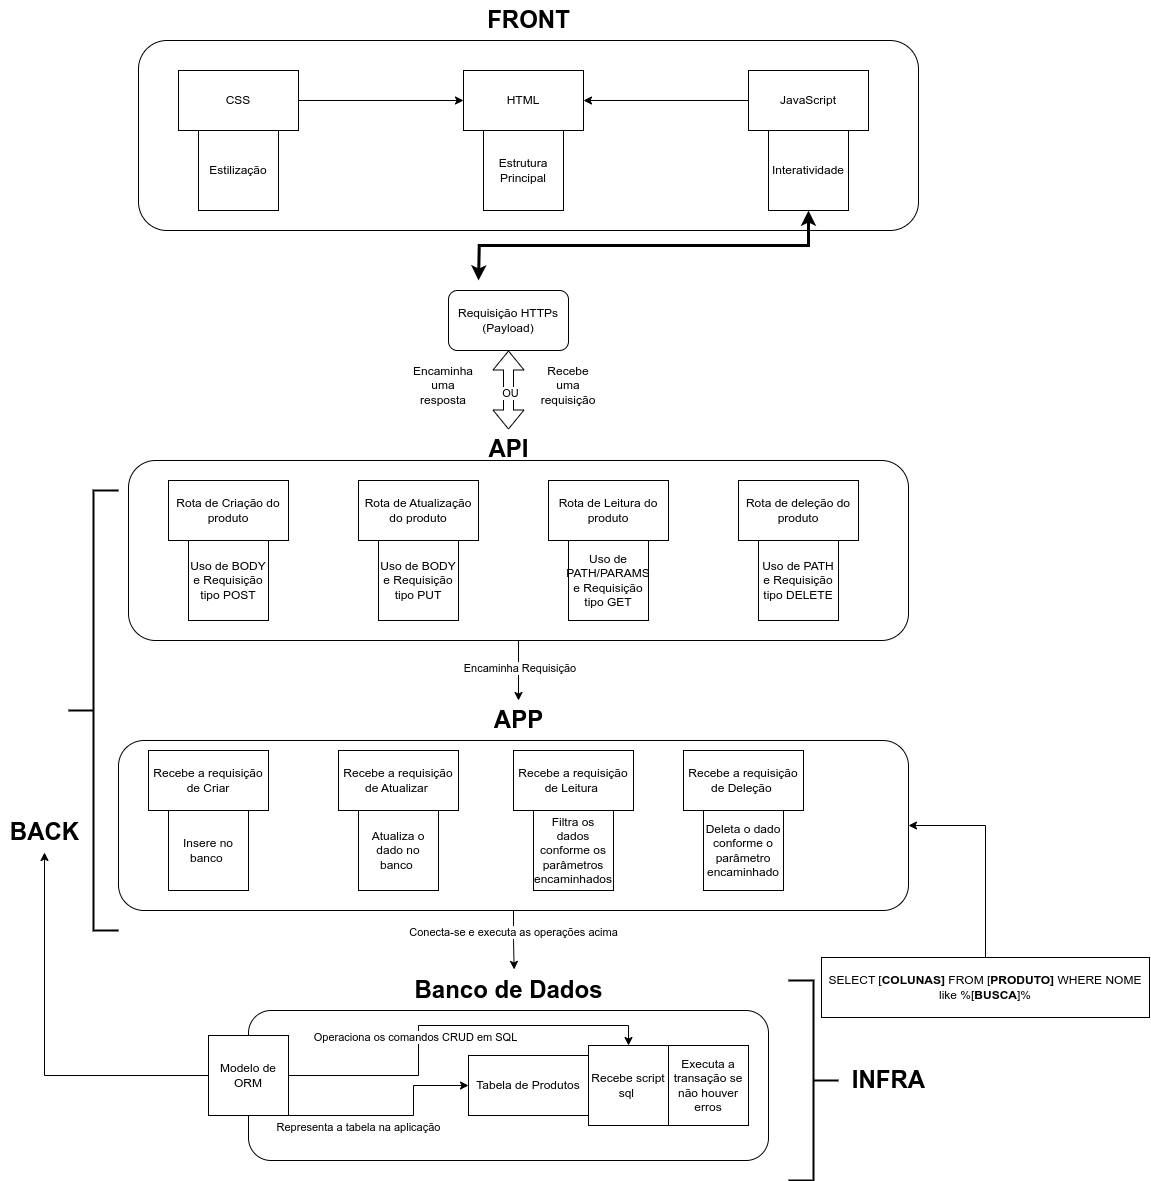

The diagram above was exported from draw.io. Its source (the exported page's mxGraphModel, read from the mxfile embedded in the PNG):
<mxGraphModel dx="4669" dy="2053" grid="0" gridSize="10" guides="1" tooltips="1" connect="1" arrows="1" fold="1" page="1" pageScale="1" pageWidth="1169" pageHeight="1654" math="0" shadow="0">
  <root>
    <mxCell id="0" />
    <mxCell id="1" parent="0" />
    <mxCell id="NAZ6lUlMqA7SME7eVLox-30" style="edgeStyle=orthogonalEdgeStyle;rounded=0;orthogonalLoop=1;jettySize=auto;html=1;" parent="1" source="xDcrr2U8_-yBtSQuFtpu-1" target="NAZ6lUlMqA7SME7eVLox-3" edge="1">
      <mxGeometry relative="1" as="geometry" />
    </mxCell>
    <mxCell id="NAZ6lUlMqA7SME7eVLox-31" value="Encaminha Requisição&amp;nbsp;" style="edgeLabel;html=1;align=center;verticalAlign=middle;resizable=0;points=[];" parent="NAZ6lUlMqA7SME7eVLox-30" connectable="0" vertex="1">
      <mxGeometry x="-0.0857" y="1" relative="1" as="geometry">
        <mxPoint as="offset" />
      </mxGeometry>
    </mxCell>
    <mxCell id="xDcrr2U8_-yBtSQuFtpu-1" value="" style="rounded=1;whiteSpace=wrap;html=1;" parent="1" vertex="1">
      <mxGeometry x="-1026" y="682" width="780" height="180" as="geometry" />
    </mxCell>
    <mxCell id="IrX5GLnQSHLoZaP6xXn7-1" value="&lt;font style=&quot;font-size: 24px;&quot;&gt;&lt;b&gt;API&lt;/b&gt;&lt;/font&gt;" style="text;html=1;align=center;verticalAlign=middle;resizable=0;points=[];autosize=1;strokeColor=none;fillColor=none;" parent="1" vertex="1">
      <mxGeometry x="-676" y="651" width="60" height="40" as="geometry" />
    </mxCell>
    <mxCell id="NAZ6lUlMqA7SME7eVLox-34" style="edgeStyle=orthogonalEdgeStyle;rounded=0;orthogonalLoop=1;jettySize=auto;html=1;entryX=0.527;entryY=-0.027;entryDx=0;entryDy=0;entryPerimeter=0;" parent="1" source="NAZ6lUlMqA7SME7eVLox-1" target="NAZ6lUlMqA7SME7eVLox-4" edge="1">
      <mxGeometry relative="1" as="geometry" />
    </mxCell>
    <mxCell id="NAZ6lUlMqA7SME7eVLox-37" value="Conecta-se e executa as operações acima" style="edgeLabel;html=1;align=center;verticalAlign=middle;resizable=0;points=[];" parent="NAZ6lUlMqA7SME7eVLox-34" connectable="0" vertex="1">
      <mxGeometry x="-0.3495" y="-2" relative="1" as="geometry">
        <mxPoint as="offset" />
      </mxGeometry>
    </mxCell>
    <mxCell id="NAZ6lUlMqA7SME7eVLox-1" value="" style="rounded=1;whiteSpace=wrap;html=1;" parent="1" vertex="1">
      <mxGeometry x="-1036" y="962" width="790" height="170" as="geometry" />
    </mxCell>
    <mxCell id="NAZ6lUlMqA7SME7eVLox-2" value="" style="rounded=1;whiteSpace=wrap;html=1;" parent="1" vertex="1">
      <mxGeometry x="-906" y="1232" width="520" height="150" as="geometry" />
    </mxCell>
    <mxCell id="NAZ6lUlMqA7SME7eVLox-3" value="&lt;font style=&quot;font-size: 24px;&quot;&gt;&lt;b&gt;APP&lt;/b&gt;&lt;/font&gt;" style="text;html=1;align=center;verticalAlign=middle;resizable=0;points=[];autosize=1;strokeColor=none;fillColor=none;" parent="1" vertex="1">
      <mxGeometry x="-671" y="922" width="70" height="40" as="geometry" />
    </mxCell>
    <mxCell id="NAZ6lUlMqA7SME7eVLox-4" value="&lt;font style=&quot;font-size: 24px;&quot;&gt;&lt;b&gt;Banco de Dados&lt;/b&gt;&lt;/font&gt;" style="text;html=1;align=center;verticalAlign=middle;resizable=0;points=[];autosize=1;strokeColor=none;fillColor=none;" parent="1" vertex="1">
      <mxGeometry x="-751" y="1192" width="210" height="40" as="geometry" />
    </mxCell>
    <mxCell id="NAZ6lUlMqA7SME7eVLox-5" value="Rota de Criação do produto" style="rounded=0;whiteSpace=wrap;html=1;" parent="1" vertex="1">
      <mxGeometry x="-986" y="702" width="120" height="60" as="geometry" />
    </mxCell>
    <mxCell id="NAZ6lUlMqA7SME7eVLox-6" value="Rota de Atualização do produto" style="rounded=0;whiteSpace=wrap;html=1;" parent="1" vertex="1">
      <mxGeometry x="-796" y="702" width="120" height="60" as="geometry" />
    </mxCell>
    <mxCell id="NAZ6lUlMqA7SME7eVLox-7" value="Rota de Leitura do produto" style="rounded=0;whiteSpace=wrap;html=1;" parent="1" vertex="1">
      <mxGeometry x="-606" y="702" width="120" height="60" as="geometry" />
    </mxCell>
    <mxCell id="NAZ6lUlMqA7SME7eVLox-8" value="Rota de deleção do produto" style="rounded=0;whiteSpace=wrap;html=1;" parent="1" vertex="1">
      <mxGeometry x="-416" y="702" width="120" height="60" as="geometry" />
    </mxCell>
    <mxCell id="NAZ6lUlMqA7SME7eVLox-10" value="" style="shape=flexArrow;endArrow=classic;html=1;rounded=0;exitX=0.5;exitY=1;exitDx=0;exitDy=0;startArrow=block;" parent="1" source="NAZ6lUlMqA7SME7eVLox-11" target="IrX5GLnQSHLoZaP6xXn7-1" edge="1">
      <mxGeometry width="50" height="50" relative="1" as="geometry">
        <mxPoint x="-476" y="592" as="sourcePoint" />
        <mxPoint x="-626" y="652" as="targetPoint" />
        <Array as="points" />
      </mxGeometry>
    </mxCell>
    <mxCell id="GqKhA7rrI8vFEWU_kTgZ-2" value="OU" style="edgeLabel;html=1;align=center;verticalAlign=middle;resizable=0;points=[];" parent="NAZ6lUlMqA7SME7eVLox-10" connectable="0" vertex="1">
      <mxGeometry x="0.2714" relative="1" as="geometry">
        <mxPoint y="-9" as="offset" />
      </mxGeometry>
    </mxCell>
    <mxCell id="NAZ6lUlMqA7SME7eVLox-11" value="Requisição HTTPs&lt;br&gt;(Payload)" style="rounded=1;whiteSpace=wrap;html=1;" parent="1" vertex="1">
      <mxGeometry x="-706" y="512" width="120" height="60" as="geometry" />
    </mxCell>
    <mxCell id="NAZ6lUlMqA7SME7eVLox-14" value="Uso de BODY e Requisição tipo POST" style="whiteSpace=wrap;html=1;aspect=fixed;" parent="1" vertex="1">
      <mxGeometry x="-966" y="762" width="80" height="80" as="geometry" />
    </mxCell>
    <mxCell id="NAZ6lUlMqA7SME7eVLox-15" value="Uso de BODY e Requisição tipo PUT" style="whiteSpace=wrap;html=1;aspect=fixed;" parent="1" vertex="1">
      <mxGeometry x="-776" y="762" width="80" height="80" as="geometry" />
    </mxCell>
    <mxCell id="NAZ6lUlMqA7SME7eVLox-16" value="Uso de PATH/PARAMS e Requisição tipo GET" style="whiteSpace=wrap;html=1;aspect=fixed;" parent="1" vertex="1">
      <mxGeometry x="-586" y="762" width="80" height="80" as="geometry" />
    </mxCell>
    <mxCell id="NAZ6lUlMqA7SME7eVLox-17" value="Uso de PATH e Requisição tipo DELETE" style="whiteSpace=wrap;html=1;aspect=fixed;" parent="1" vertex="1">
      <mxGeometry x="-396" y="762" width="80" height="80" as="geometry" />
    </mxCell>
    <mxCell id="NAZ6lUlMqA7SME7eVLox-18" value="Recebe uma requisição" style="text;html=1;strokeColor=none;fillColor=none;align=center;verticalAlign=middle;whiteSpace=wrap;rounded=0;" parent="1" vertex="1">
      <mxGeometry x="-616" y="592" width="60" height="30" as="geometry" />
    </mxCell>
    <mxCell id="NAZ6lUlMqA7SME7eVLox-19" value="Recebe a requisição de Criar" style="rounded=0;whiteSpace=wrap;html=1;" parent="1" vertex="1">
      <mxGeometry x="-1006" y="972" width="120" height="60" as="geometry" />
    </mxCell>
    <mxCell id="NAZ6lUlMqA7SME7eVLox-21" value="Insere no banco&amp;nbsp;" style="whiteSpace=wrap;html=1;aspect=fixed;" parent="1" vertex="1">
      <mxGeometry x="-986" y="1032" width="80" height="80" as="geometry" />
    </mxCell>
    <mxCell id="NAZ6lUlMqA7SME7eVLox-22" value="Recebe a requisição de Atualizar&amp;nbsp;" style="rounded=0;whiteSpace=wrap;html=1;" parent="1" vertex="1">
      <mxGeometry x="-816" y="972" width="120" height="60" as="geometry" />
    </mxCell>
    <mxCell id="NAZ6lUlMqA7SME7eVLox-23" value="Atualiza o dado no banco&amp;nbsp;" style="whiteSpace=wrap;html=1;aspect=fixed;" parent="1" vertex="1">
      <mxGeometry x="-796" y="1032" width="80" height="80" as="geometry" />
    </mxCell>
    <mxCell id="NAZ6lUlMqA7SME7eVLox-27" value="Recebe a requisição de Leitura&amp;nbsp;" style="rounded=0;whiteSpace=wrap;html=1;" parent="1" vertex="1">
      <mxGeometry x="-641" y="972" width="120" height="60" as="geometry" />
    </mxCell>
    <mxCell id="NAZ6lUlMqA7SME7eVLox-28" value="Filtra os dados conforme os parâmetros encaminhados" style="whiteSpace=wrap;html=1;aspect=fixed;" parent="1" vertex="1">
      <mxGeometry x="-621" y="1032" width="80" height="80" as="geometry" />
    </mxCell>
    <mxCell id="NAZ6lUlMqA7SME7eVLox-29" value="Recebe a requisição de Deleção&amp;nbsp;" style="rounded=0;whiteSpace=wrap;html=1;" parent="1" vertex="1">
      <mxGeometry x="-471" y="972" width="120" height="60" as="geometry" />
    </mxCell>
    <mxCell id="NAZ6lUlMqA7SME7eVLox-33" value="Deleta o dado conforme o parâmetro encaminhado" style="whiteSpace=wrap;html=1;aspect=fixed;" parent="1" vertex="1">
      <mxGeometry x="-451" y="1032" width="80" height="80" as="geometry" />
    </mxCell>
    <mxCell id="NAZ6lUlMqA7SME7eVLox-38" value="Tabela de Produtos" style="rounded=0;whiteSpace=wrap;html=1;" parent="1" vertex="1">
      <mxGeometry x="-686" y="1277" width="120" height="60" as="geometry" />
    </mxCell>
    <mxCell id="NAZ6lUlMqA7SME7eVLox-40" value="Recebe script sql&amp;nbsp;" style="whiteSpace=wrap;html=1;aspect=fixed;" parent="1" vertex="1">
      <mxGeometry x="-566" y="1267" width="80" height="80" as="geometry" />
    </mxCell>
    <mxCell id="NAZ6lUlMqA7SME7eVLox-41" value="Executa a transação se não houver erros" style="whiteSpace=wrap;html=1;aspect=fixed;" parent="1" vertex="1">
      <mxGeometry x="-486" y="1267" width="80" height="80" as="geometry" />
    </mxCell>
    <mxCell id="NAZ6lUlMqA7SME7eVLox-44" style="edgeStyle=orthogonalEdgeStyle;rounded=0;orthogonalLoop=1;jettySize=auto;html=1;entryX=0.5;entryY=0;entryDx=0;entryDy=0;" parent="1" source="NAZ6lUlMqA7SME7eVLox-43" target="NAZ6lUlMqA7SME7eVLox-40" edge="1">
      <mxGeometry relative="1" as="geometry">
        <Array as="points">
          <mxPoint x="-736" y="1297" />
          <mxPoint x="-736" y="1247" />
          <mxPoint x="-526" y="1247" />
        </Array>
      </mxGeometry>
    </mxCell>
    <mxCell id="NAZ6lUlMqA7SME7eVLox-47" value="Operaciona os comandos CRUD em SQL" style="edgeLabel;html=1;align=center;verticalAlign=middle;resizable=0;points=[];" parent="NAZ6lUlMqA7SME7eVLox-44" connectable="0" vertex="1">
      <mxGeometry x="-0.4348" y="3" relative="1" as="geometry">
        <mxPoint x="9" y="-37" as="offset" />
      </mxGeometry>
    </mxCell>
    <mxCell id="NAZ6lUlMqA7SME7eVLox-45" style="edgeStyle=orthogonalEdgeStyle;rounded=0;orthogonalLoop=1;jettySize=auto;html=1;entryX=0;entryY=0.5;entryDx=0;entryDy=0;exitX=1;exitY=1;exitDx=0;exitDy=0;" parent="1" source="NAZ6lUlMqA7SME7eVLox-43" target="NAZ6lUlMqA7SME7eVLox-38" edge="1">
      <mxGeometry relative="1" as="geometry">
        <Array as="points">
          <mxPoint x="-741" y="1337" />
          <mxPoint x="-741" y="1307" />
        </Array>
      </mxGeometry>
    </mxCell>
    <mxCell id="NAZ6lUlMqA7SME7eVLox-46" value="Representa a tabela na aplicação" style="edgeLabel;html=1;align=center;verticalAlign=middle;resizable=0;points=[];" parent="NAZ6lUlMqA7SME7eVLox-45" connectable="0" vertex="1">
      <mxGeometry x="0.5264" relative="1" as="geometry">
        <mxPoint x="-62" y="40" as="offset" />
      </mxGeometry>
    </mxCell>
    <mxCell id="GqKhA7rrI8vFEWU_kTgZ-6" style="edgeStyle=orthogonalEdgeStyle;rounded=0;orthogonalLoop=1;jettySize=auto;html=1;" parent="1" source="NAZ6lUlMqA7SME7eVLox-43" target="GqKhA7rrI8vFEWU_kTgZ-5" edge="1">
      <mxGeometry relative="1" as="geometry" />
    </mxCell>
    <mxCell id="NAZ6lUlMqA7SME7eVLox-43" value="Modelo de ORM" style="whiteSpace=wrap;html=1;aspect=fixed;" parent="1" vertex="1">
      <mxGeometry x="-946" y="1257" width="80" height="80" as="geometry" />
    </mxCell>
    <mxCell id="IrX5GLnQSHLoZaP6xXn7-4" value="" style="rounded=1;whiteSpace=wrap;html=1;" parent="1" vertex="1">
      <mxGeometry x="-1016" y="262" width="780" height="190" as="geometry" />
    </mxCell>
    <mxCell id="IrX5GLnQSHLoZaP6xXn7-9" style="edgeStyle=orthogonalEdgeStyle;rounded=0;orthogonalLoop=1;jettySize=auto;html=1;exitX=1;exitY=0.5;exitDx=0;exitDy=0;" parent="1" source="IrX5GLnQSHLoZaP6xXn7-6" target="IrX5GLnQSHLoZaP6xXn7-7" edge="1">
      <mxGeometry relative="1" as="geometry" />
    </mxCell>
    <mxCell id="IrX5GLnQSHLoZaP6xXn7-6" value="CSS" style="rounded=0;whiteSpace=wrap;html=1;" parent="1" vertex="1">
      <mxGeometry x="-976" y="292" width="120" height="60" as="geometry" />
    </mxCell>
    <mxCell id="IrX5GLnQSHLoZaP6xXn7-7" value="HTML" style="rounded=0;whiteSpace=wrap;html=1;" parent="1" vertex="1">
      <mxGeometry x="-691" y="292" width="120" height="60" as="geometry" />
    </mxCell>
    <mxCell id="IrX5GLnQSHLoZaP6xXn7-10" style="edgeStyle=orthogonalEdgeStyle;rounded=0;orthogonalLoop=1;jettySize=auto;html=1;" parent="1" source="IrX5GLnQSHLoZaP6xXn7-8" target="IrX5GLnQSHLoZaP6xXn7-7" edge="1">
      <mxGeometry relative="1" as="geometry" />
    </mxCell>
    <mxCell id="IrX5GLnQSHLoZaP6xXn7-8" value="JavaScript" style="rounded=0;whiteSpace=wrap;html=1;" parent="1" vertex="1">
      <mxGeometry x="-406" y="292" width="120" height="60" as="geometry" />
    </mxCell>
    <mxCell id="IrX5GLnQSHLoZaP6xXn7-13" value="Estilização" style="whiteSpace=wrap;html=1;aspect=fixed;" parent="1" vertex="1">
      <mxGeometry x="-956" y="352" width="80" height="80" as="geometry" />
    </mxCell>
    <mxCell id="IrX5GLnQSHLoZaP6xXn7-14" value="Estrutura Principal" style="whiteSpace=wrap;html=1;aspect=fixed;" parent="1" vertex="1">
      <mxGeometry x="-671" y="352" width="80" height="80" as="geometry" />
    </mxCell>
    <mxCell id="IrX5GLnQSHLoZaP6xXn7-15" value="Interatividade" style="whiteSpace=wrap;html=1;aspect=fixed;" parent="1" vertex="1">
      <mxGeometry x="-386" y="352" width="80" height="80" as="geometry" />
    </mxCell>
    <mxCell id="IrX5GLnQSHLoZaP6xXn7-12" style="edgeStyle=orthogonalEdgeStyle;rounded=0;orthogonalLoop=1;jettySize=auto;html=1;exitX=0.5;exitY=1;exitDx=0;exitDy=0;startArrow=classic;startFill=1;entryX=0.5;entryY=0;entryDx=0;entryDy=0;strokeWidth=3;" parent="1" source="IrX5GLnQSHLoZaP6xXn7-15" edge="1">
      <mxGeometry relative="1" as="geometry">
        <mxPoint x="-676" y="502" as="targetPoint" />
      </mxGeometry>
    </mxCell>
    <mxCell id="GqKhA7rrI8vFEWU_kTgZ-1" value="Encaminha uma resposta" style="text;html=1;strokeColor=none;fillColor=none;align=center;verticalAlign=middle;whiteSpace=wrap;rounded=0;" parent="1" vertex="1">
      <mxGeometry x="-741" y="592" width="60" height="30" as="geometry" />
    </mxCell>
    <mxCell id="GqKhA7rrI8vFEWU_kTgZ-3" value="&lt;font style=&quot;font-size: 24px;&quot;&gt;&lt;b&gt;FRONT&lt;/b&gt;&lt;/font&gt;" style="text;html=1;align=center;verticalAlign=middle;resizable=0;points=[];autosize=1;strokeColor=none;fillColor=none;" parent="1" vertex="1">
      <mxGeometry x="-681" y="222" width="110" height="40" as="geometry" />
    </mxCell>
    <mxCell id="GqKhA7rrI8vFEWU_kTgZ-4" value="" style="strokeWidth=2;html=1;shape=mxgraph.flowchart.annotation_2;align=left;labelPosition=right;pointerEvents=1;" parent="1" vertex="1">
      <mxGeometry x="-1086" y="712" width="50" height="440" as="geometry" />
    </mxCell>
    <mxCell id="GqKhA7rrI8vFEWU_kTgZ-5" value="&lt;font style=&quot;font-size: 24px;&quot;&gt;&lt;b&gt;BACK&lt;/b&gt;&lt;/font&gt;" style="text;html=1;align=center;verticalAlign=middle;resizable=0;points=[];autosize=1;strokeColor=none;fillColor=none;" parent="1" vertex="1">
      <mxGeometry x="-1155" y="1034" width="90" height="40" as="geometry" />
    </mxCell>
    <mxCell id="GqKhA7rrI8vFEWU_kTgZ-7" value="" style="strokeWidth=2;html=1;shape=mxgraph.flowchart.annotation_2;align=left;labelPosition=right;pointerEvents=1;rotation=-180;" parent="1" vertex="1">
      <mxGeometry x="-366" y="1202" width="50" height="200" as="geometry" />
    </mxCell>
    <mxCell id="GqKhA7rrI8vFEWU_kTgZ-8" value="&lt;font style=&quot;font-size: 24px;&quot;&gt;&lt;b&gt;INFRA&lt;/b&gt;&lt;/font&gt;" style="text;html=1;align=center;verticalAlign=middle;resizable=0;points=[];autosize=1;strokeColor=none;fillColor=none;" parent="1" vertex="1">
      <mxGeometry x="-316" y="1282" width="100" height="40" as="geometry" />
    </mxCell>
    <mxCell id="3enjJZQlyVTiZ5oyAu9F-2" style="edgeStyle=orthogonalEdgeStyle;rounded=0;orthogonalLoop=1;jettySize=auto;html=1;entryX=1;entryY=0.5;entryDx=0;entryDy=0;" parent="1" source="3enjJZQlyVTiZ5oyAu9F-1" target="NAZ6lUlMqA7SME7eVLox-1" edge="1">
      <mxGeometry relative="1" as="geometry" />
    </mxCell>
    <mxCell id="3enjJZQlyVTiZ5oyAu9F-1" value="SELECT [&lt;b&gt;COLUNAS]&lt;/b&gt; FROM [&lt;b&gt;PRODUTO]&lt;/b&gt; WHERE NOME like %[&lt;b&gt;BUSCA&lt;/b&gt;]%" style="rounded=0;whiteSpace=wrap;html=1;" parent="1" vertex="1">
      <mxGeometry x="-333" y="1179" width="328" height="60" as="geometry" />
    </mxCell>
  </root>
</mxGraphModel>